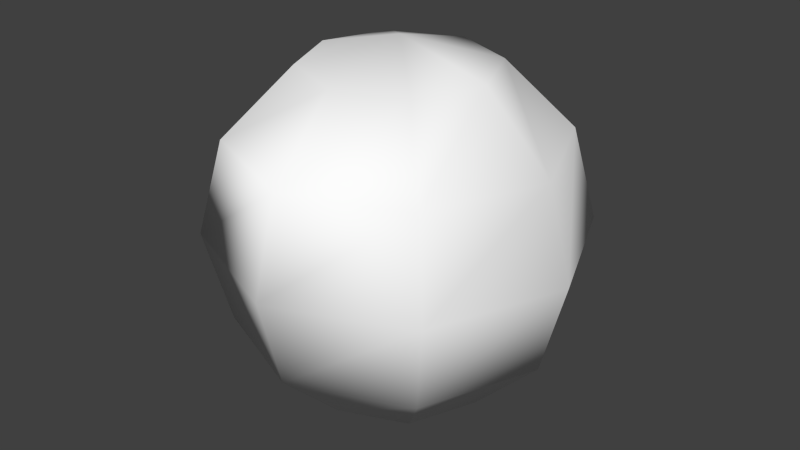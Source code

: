 # Source: Barrior.blend  (saved by Blender 2.75.0; exported with 4.5.12 LTS)
import bpy
from mathutils import Matrix  # noqa: F401  (used for matrix-valued properties, if any)

bpy.ops.wm.read_factory_settings(use_empty=True)
scene = bpy.context.scene
scene.name = 'Scene'

# ---- collections
col_collection_1 = bpy.data.collections.new('Collection 1'); scene.collection.children.link(col_collection_1)

# ---- materials (node trees are filled in below, after node groups)
mat_pshl00e = bpy.data.materials.new('pshl00e')
mat_pshl00e.alpha_threshold = 0.0
mat_pshl00e.use_transparent_shadow = False
mat_pshl00e.diffuse_color = (0.9725, 0.9725, 0.9725, 1.0)
mat_pshl00e.roughness = 0.5

# ---- material node trees

# ---- world
world_world = bpy.data.worlds.new('World'); scene.world = world_world
world_world.color = (0.05088, 0.05088, 0.05088)
world_world.use_sun_shadow = False
world_world.sun_shadow_jitter_overblur = 0.0
world_world.cycles.sampling_method = 'MANUAL'
world_world.cycles.sample_map_resolution = 256

# ---- meshes
me_polygon0 = bpy.data.meshes.new('polygon0')
me_polygon0.from_pydata([(-1.025, 0.2747, 0.0), (-1.776, 1.025, 0.0), (0.0, 1.025, -1.776), (1.025, 0.2747, 0.0), (1.776, 1.025, 0.0), (0.0, 0.2747, 1.025), (-1.256, 3.076, -1.256), (0.7251, 3.827, -0.7251), (1.256, 3.076, 1.256), (0.0, 3.076, 1.776), (-1.256, 1.025, 1.256), (-1.256, 1.025, -1.256), (-1.45, 2.051, -1.45), (0.0, 2.051, -2.051), (1.256, 1.025, -1.256), (1.45, 2.051, -1.45), (1.256, 1.025, 1.256), (0.0, 1.025, 1.776), (0.0, 2.051, 2.051), (-1.45, 2.051, 1.45), (-2.051, 2.051, 0.0), (-1.776, 3.076, 0.0), (0.0, 3.076, -1.776), (1.256, 3.076, -1.256), (2.051, 2.051, 0.0), (1.776, 3.076, 0.0), (1.45, 2.051, 1.45), (-1.256, 3.076, 1.256), (-0.7251, 0.2747, 0.7251), (0.0, 0.0, 0.0), (-0.7251, 0.2747, -0.7251), (0.0, 0.2747, -1.025), (-1.025, 3.827, 0.0), (-0.7251, 3.827, 0.7251), (0.0, 4.102, 0.0), (0.0, 3.827, 1.025), (0.7251, 3.827, 0.7251), (1.025, 3.827, 0.0), (0.0, 3.827, -1.025), (0.7251, 0.2747, 0.7251), (0.7251, 0.2747, -0.7251), (-0.7251, 3.827, -0.7251)], [], [(13, 15, 14), (23, 25, 24), (24, 25, 26), (29, 30, 31), (32, 33, 34), (33, 35, 34), (34, 35, 36), (28, 10, 0), (10, 1, 0), (0, 1, 30), (1, 11, 30), (30, 11, 31), (11, 2, 31), (31, 2, 40), (2, 14, 40), (40, 14, 3), (14, 4, 3), (3, 4, 39), (4, 16, 39), (39, 16, 5), (16, 17, 5), (5, 17, 28), (17, 10, 28), (27, 33, 21), (33, 32, 21), (21, 32, 6), (32, 41, 6), (6, 41, 22), (41, 38, 22), (22, 38, 23), (38, 7, 23), (23, 7, 25), (7, 37, 25), (25, 37, 8), (37, 36, 8), (8, 36, 9), (36, 35, 9), (9, 35, 27), (35, 33, 27), (10, 19, 1), (19, 20, 1), (1, 20, 11), (20, 12, 11), (11, 12, 2), (12, 13, 2), (2, 13, 14), (14, 15, 4), (15, 24, 4), (4, 24, 16), (24, 26, 16), (16, 26, 17), (26, 18, 17), (17, 18, 10), (18, 19, 10), (19, 27, 20), (27, 21, 20), (20, 21, 12), (21, 6, 12), (12, 6, 13), (6, 22, 13), (13, 22, 15), (22, 23, 15), (15, 23, 24), (25, 8, 26), (26, 8, 18), (8, 9, 18), (18, 9, 19), (9, 27, 19), (28, 0, 29), (0, 30, 29), (36, 37, 34), (37, 7, 34), (34, 7, 38), (28, 29, 5), (29, 39, 5), (39, 29, 3), (29, 40, 3), (38, 41, 34), (41, 32, 34), (31, 40, 29)])
me_polygon0.polygons.foreach_set('use_smooth', [True] * 80)
_uv = me_polygon0.uv_layers.new(name='UVMap')
_uv.uv.foreach_set('vector', [nan, 0.0, nan, 0.0, nan, 0.0, nan, 0.0, nan, 0.0, nan, 0.0, nan, 0.0, nan, 0.0, nan, 0.0, nan, 0.0, nan, 0.0, nan, 0.0, nan, 0.0, nan, 0.0, nan, 0.0, nan, 0.0, nan, 0.0, nan, 0.0, nan, 0.0, nan, 0.0, nan, 0.0, nan, 0.0, nan, 0.0, nan, 0.0, nan, 0.0, nan, 0.0, nan, 0.0, nan, 0.0, nan, 0.0, nan, 0.0, nan, 0.0, nan, 0.0, nan, 0.0, nan, 0.0, nan, 0.0, nan, 0.0, nan, 0.0, nan, 0.0, nan, 0.0, nan, 0.0, nan, 0.0, nan, 0.0, nan, 0.0, nan, 0.0, nan, 0.0, nan, 0.0, nan, 0.0, nan, 0.0, nan, 0.0, nan, 0.0, nan, 0.0, nan, 0.0, nan, 0.0, nan, 0.0, nan, 0.0, nan, 0.0, nan, 0.0, nan, 0.0, nan, 0.0, nan, 0.0, nan, 0.0, nan, 0.0, nan, 0.0, nan, 0.0, nan, 0.0, nan, 0.0, nan, 0.0, nan, 0.0, nan, 0.0, nan, 0.0, nan, 0.0, nan, 0.0, nan, 0.0, nan, 0.0, nan, 0.0, nan, 0.0, nan, 0.0, nan, 0.0, nan, 0.0, nan, 0.0, nan, 0.0, nan, 0.0, nan, 0.0, nan, 0.0, nan, 0.0, nan, 0.0, nan, 0.0, nan, 0.0, nan, 0.0, nan, 0.0, nan, 0.0, nan, 0.0, nan, 0.0, nan, 0.0, nan, 0.0, nan, 0.0, nan, 0.0, nan, 0.0, nan, 0.0, nan, 0.0, nan, 0.0, nan, 0.0, nan, 0.0, nan, 0.0, nan, 0.0, nan, 0.0, nan, 0.0, nan, 0.0, nan, 0.0, nan, 0.0, nan, 0.0, nan, 0.0, nan, 0.0, nan, 0.0, nan, 0.0, nan, 0.0, nan, 0.0, nan, 0.0, nan, 0.0, nan, 0.0, nan, 0.0, nan, 0.0, nan, 0.0, nan, 0.0, nan, 0.0, nan, 0.0, nan, 0.0, nan, 0.0, nan, 0.0, nan, 0.0, nan, 0.0, nan, 0.0, nan, 0.0, nan, 0.0, nan, 0.0, nan, 0.0, nan, 0.0, nan, 0.0, nan, 0.0, nan, 0.0, nan, 0.0, nan, 0.0, nan, 0.0, nan, 0.0, nan, 0.0, nan, 0.0, nan, 0.0, nan, 0.0, nan, 0.0, nan, 0.0, nan, 0.0, nan, 0.0, nan, 0.0, nan, 0.0, nan, 0.0, nan, 0.0, nan, 0.0, nan, 0.0, nan, 0.0, nan, 0.0, nan, 0.0, nan, 0.0, nan, 0.0, nan, 0.0, nan, 0.0, nan, 0.0, nan, 0.0, nan, 0.0, nan, 0.0, nan, 0.0, nan, 0.0, nan, 0.0, nan, 0.0, nan, 0.0, nan, 0.0, nan, 0.0, nan, 0.0, nan, 0.0, nan, 0.0, nan, 0.0, nan, 0.0, nan, 0.0, nan, 0.0, nan, 0.0, nan, 0.0, nan, 0.0, nan, 0.0, nan, 0.0, nan, 0.0, nan, 0.0, nan, 0.0, nan, 0.0, nan, 0.0, nan, 0.0, nan, 0.0, nan, 0.0, nan, 0.0, nan, 0.0, nan, 0.0, nan, 0.0, nan, 0.0, nan, 0.0, nan, 0.0, nan, 0.0, nan, 0.0, nan, 0.0, nan, 0.0, nan, 0.0, nan, 0.0, nan, 0.0, nan, 0.0, nan, 0.0, nan, 0.0, nan, 0.0, nan, 0.0, nan, 0.0, nan, 0.0, nan, 0.0, nan, 0.0, nan, 0.0, nan, 0.0, nan, 0.0, nan, 0.0, nan, 0.0, nan, 0.0, nan, 0.0, nan, 0.0, nan, 0.0, nan, 0.0, nan, 0.0, nan, 0.0, nan, 0.0, nan, 0.0, nan, 0.0, nan, 0.0, nan, 0.0, nan, 0.0, nan, 0.0, nan, 0.0, nan, 0.0])
me_polygon0.materials.append(mat_pshl00e)
me_polygon0.use_remesh_preserve_volume = False
me_polygon0.use_remesh_preserve_attributes = False
me_polygon0.use_mirror_vertex_groups = False
me_polygon0.update()
me_polygon0.normals_split_custom_set([tuple(v) for v in zip(*[iter([0.274, -1.821e-07, -0.9617, 0.68, -0.2741, -0.68, 0.4675, -0.3448, -0.814, 0.7718, 0.5028, -0.3893, 0.977, 0.2133, -1.588e-05, 0.9617, 0.1733, -0.2122, 0.9617, 0.1733, -0.2122, 0.977, 0.2133, -1.588e-05, 0.8738, -1.518e-07, 0.4862, -0.1974, -0.9602, -0.1974, -0.1321, -0.8551, -0.5014, -1.917e-05, -0.9605, -0.2781, -0.4418, 0.8541, 0.2744, -0.1341, 0.9818, 0.1341, -0.2585, 0.966, -5.302e-09, -0.1341, 0.9818, 0.1341, -1.911e-05, 0.9564, 0.2921, -0.2585, 0.966, -5.302e-09, -0.2585, 0.966, -5.302e-09, -1.911e-05, 0.9564, 0.2921, 0.1968, 0.9605, 0.1968, -0.586, -0.5596, 0.586, -0.5868, -0.7795, 0.2191, -0.4479, -0.8551, 0.2612, -0.5868, -0.7795, 0.2191, -0.7155, -0.6987, -1.61e-05, -0.4479, -0.8551, 0.2612, -0.4479, -0.8551, 0.2612, -0.7155, -0.6987, -1.61e-05, -0.1321, -0.8551, -0.5014, -0.7155, -0.6987, -1.61e-05, -0.5059, -0.6986, -0.5059, -0.1321, -0.8551, -0.5014, -0.1321, -0.8551, -0.5014, -0.5059, -0.6986, -0.5059, -1.917e-05, -0.9605, -0.2781, -0.5059, -0.6986, -0.5059, 1.607e-05, -0.6987, -0.7155, -1.917e-05, -0.9605, -0.2781, -1.917e-05, -0.9605, -0.2781, 1.607e-05, -0.6987, -0.7155, 0.1185, -0.8541, -0.5063, 1.607e-05, -0.6987, -0.7155, 0.4675, -0.3448, -0.814, 0.1185, -0.8541, -0.5063, 0.1185, -0.8541, -0.5063, 0.4675, -0.3448, -0.814, 0.4479, -0.8551, -0.2612, 0.4675, -0.3448, -0.814, 0.7155, -0.6987, 1.61e-05, 0.4479, -0.8551, -0.2612, 0.4479, -0.8551, -0.2612, 0.7155, -0.6987, 1.61e-05, 0.5063, -0.8541, 0.1185, 0.7155, -0.6987, 1.61e-05, 0.5059, -0.6986, 0.5059, 0.5063, -0.8541, 0.1185, 0.5063, -0.8541, 0.1185, 0.5059, -0.6986, 0.5059, 0.2612, -0.8551, 0.4479, 0.5059, -0.6986, 0.5059, -1.607e-05, -0.6987, 0.7155, 0.2612, -0.8551, 0.4479, 0.2612, -0.8551, 0.4479, -1.607e-05, -0.6987, 0.7155, -0.586, -0.5596, 0.586, -1.607e-05, -0.6987, 0.7155, -0.5868, -0.7795, 0.2191, -0.586, -0.5596, 0.586, -0.3779, 0.8452, 0.3779, -0.1341, 0.9818, 0.1341, -0.821, 0.5028, 0.2705, -0.1341, 0.9818, 0.1341, -0.4418, 0.8541, 0.2744, -0.821, 0.5028, 0.2705, -0.821, 0.5028, 0.2705, -0.4418, 0.8541, 0.2744, -0.7718, 0.5028, -0.3893, -0.4418, 0.8541, 0.2744, -0.5343, 0.655, -0.5343, -0.7718, 0.5028, -0.3893, -0.7718, 0.5028, -0.3893, -0.5343, 0.655, -0.5343, -0.2705, 0.5028, -0.821, -0.5343, 0.655, -0.5343, 1.852e-05, 0.6438, -0.7652, -0.2705, 0.5028, -0.821, -0.2705, 0.5028, -0.821, 1.852e-05, 0.6438, -0.7652, 0.7718, 0.5028, -0.3893, 1.852e-05, 0.6438, -0.7652, 0.5343, 0.655, -0.5343, 0.7718, 0.5028, -0.3893, 0.7718, 0.5028, -0.3893, 0.5343, 0.655, -0.5343, 0.977, 0.2133, -1.588e-05, 0.5343, 0.655, -0.5343, 0.7557, 0.6549, 1.871e-05, 0.977, 0.2133, -1.588e-05, 0.977, 0.2133, -1.588e-05, 0.7557, 0.6549, 1.871e-05, 0.7718, 0.5028, 0.3893, 0.7557, 0.6549, 1.871e-05, 0.1968, 0.9605, 0.1968, 0.7718, 0.5028, 0.3893, 0.7718, 0.5028, 0.3893, 0.1968, 0.9605, 0.1968, 0.2705, 0.5028, 0.821, 0.1968, 0.9605, 0.1968, -1.911e-05, 0.9564, 0.2921, 0.2705, 0.5028, 0.821, 0.2705, 0.5028, 0.821, -1.911e-05, 0.9564, 0.2921, -0.3779, 0.8452, 0.3779, -1.911e-05, 0.9564, 0.2921, -0.1341, 0.9818, 0.1341, -0.3779, 0.8452, 0.3779, -0.5868, -0.7795, 0.2191, -0.8906, -0.3393, 0.3029, -0.7155, -0.6987, -1.61e-05, -0.8906, -0.3393, 0.3029, -0.9617, -0.274, 1.753e-08, -0.7155, -0.6987, -1.61e-05, -0.7155, -0.6987, -1.61e-05, -0.9617, -0.274, 1.753e-08, -0.5059, -0.6986, -0.5059, -0.9617, -0.274, 1.753e-08, -0.68, -0.2741, -0.68, -0.5059, -0.6986, -0.5059, -0.5059, -0.6986, -0.5059, -0.68, -0.2741, -0.68, 1.607e-05, -0.6987, -0.7155, -0.68, -0.2741, -0.68, 0.274, -1.821e-07, -0.9617, 1.607e-05, -0.6987, -0.7155, 1.607e-05, -0.6987, -0.7155, 0.274, -1.821e-07, -0.9617, 0.4675, -0.3448, -0.814, 0.4675, -0.3448, -0.814, 0.68, -0.2741, -0.68, 0.7155, -0.6987, 1.61e-05, 0.68, -0.2741, -0.68, 0.9617, 0.1733, -0.2122, 0.7155, -0.6987, 1.61e-05, 0.7155, -0.6987, 1.61e-05, 0.9617, 0.1733, -0.2122, 0.5059, -0.6986, 0.5059, 0.9617, 0.1733, -0.2122, 0.8738, -1.518e-07, 0.4862, 0.5059, -0.6986, 0.5059, 0.5059, -0.6986, 0.5059, 0.8738, -1.518e-07, 0.4862, -1.607e-05, -0.6987, 0.7155, 0.8738, -1.518e-07, 0.4862, -2.922e-08, -0.274, 0.9617, -1.607e-05, -0.6987, 0.7155, -1.607e-05, -0.6987, 0.7155, -2.922e-08, -0.274, 0.9617, -0.5868, -0.7795, 0.2191, -2.922e-08, -0.274, 0.9617, -0.8906, -0.3393, 0.3029, -0.5868, -0.7795, 0.2191, -0.8906, -0.3393, 0.3029, -0.3779, 0.8452, 0.3779, -0.9617, -0.274, 1.753e-08, -0.3779, 0.8452, 0.3779, -0.821, 0.5028, 0.2705, -0.9617, -0.274, 1.753e-08, -0.9617, -0.274, 1.753e-08, -0.821, 0.5028, 0.2705, -0.68, -0.2741, -0.68, -0.821, 0.5028, 0.2705, -0.7718, 0.5028, -0.3893, -0.68, -0.2741, -0.68, -0.68, -0.2741, -0.68, -0.7718, 0.5028, -0.3893, 0.274, -1.821e-07, -0.9617, -0.7718, 0.5028, -0.3893, -0.2705, 0.5028, -0.821, 0.274, -1.821e-07, -0.9617, 0.274, -1.821e-07, -0.9617, -0.2705, 0.5028, -0.821, 0.68, -0.2741, -0.68, -0.2705, 0.5028, -0.821, 0.7718, 0.5028, -0.3893, 0.68, -0.2741, -0.68, 0.68, -0.2741, -0.68, 0.7718, 0.5028, -0.3893, 0.9617, 0.1733, -0.2122, 0.977, 0.2133, -1.588e-05, 0.7718, 0.5028, 0.3893, 0.8738, -1.518e-07, 0.4862, 0.8738, -1.518e-07, 0.4862, 0.7718, 0.5028, 0.3893, -2.922e-08, -0.274, 0.9617, 0.7718, 0.5028, 0.3893, 0.2705, 0.5028, 0.821, -2.922e-08, -0.274, 0.9617, -2.922e-08, -0.274, 0.9617, 0.2705, 0.5028, 0.821, -0.8906, -0.3393, 0.3029, 0.2705, 0.5028, 0.821, -0.3779, 0.8452, 0.3779, -0.8906, -0.3393, 0.3029, -0.586, -0.5596, 0.586, -0.4479, -0.8551, 0.2612, -0.1974, -0.9602, -0.1974, -0.4479, -0.8551, 0.2612, -0.1321, -0.8551, -0.5014, -0.1974, -0.9602, -0.1974, 0.1968, 0.9605, 0.1968, 0.7557, 0.6549, 1.871e-05, -0.2585, 0.966, -5.302e-09, 0.7557, 0.6549, 1.871e-05, 0.5343, 0.655, -0.5343, -0.2585, 0.966, -5.302e-09, -0.2585, 0.966, -5.302e-09, 0.5343, 0.655, -0.5343, 1.852e-05, 0.6438, -0.7652, -0.586, -0.5596, 0.586, -0.1974, -0.9602, -0.1974, 0.2612, -0.8551, 0.4479, -0.1974, -0.9602, -0.1974, 0.5063, -0.8541, 0.1185, 0.2612, -0.8551, 0.4479, 0.5063, -0.8541, 0.1185, -0.1974, -0.9602, -0.1974, 0.4479, -0.8551, -0.2612, -0.1974, -0.9602, -0.1974, 0.1185, -0.8541, -0.5063, 0.4479, -0.8551, -0.2612, 1.852e-05, 0.6438, -0.7652, -0.5343, 0.655, -0.5343, -0.2585, 0.966, -5.302e-09, -0.5343, 0.655, -0.5343, -0.4418, 0.8541, 0.2744, -0.2585, 0.966, -5.302e-09, -1.917e-05, -0.9605, -0.2781, 0.1185, -0.8541, -0.5063, -0.1974, -0.9602, -0.1974])] * 3)])

# ---- objects
ob_polygon0 = bpy.data.objects.new('polygon0', me_polygon0)

# ---- transforms, parenting, visibility, modifiers, constraints
ob_polygon0.location = (0.0, 0.0, 0.0)
ob_polygon0.rotation_euler = (1.571, -0.0, 0.0)
ob_polygon0.scale = (0.75, 0.75, 0.75)
ob_polygon0.lineart.crease_threshold = 0.0

# ---- collection membership
col_collection_1.objects.link(ob_polygon0)

# ---- scene / render settings (as saved in the file)
scene.frame_start = 1; scene.frame_end = 250; scene.frame_set(1)
scene.render.engine = 'BLENDER_EEVEE_NEXT'
scene.render.resolution_percentage = 50
scene.render.dither_intensity = 0.0
scene.cycles.use_denoising = False
scene.cycles.samples = 10
scene.cycles.sampling_pattern = 'TABULATED_SOBOL'
scene.cycles.light_sampling_threshold = 0.0
scene.cycles.use_adaptive_sampling = False
scene.cycles.use_light_tree = False
scene.cycles.blur_glossy = 0.0
scene.cycles.pixel_filter_type = 'GAUSSIAN'
scene.cycles.sample_clamp_indirect = 0.0
scene.view_settings.view_transform = 'Standard'
bpy.context.view_layer.update()

# ---- added for rendering (the .blend has no active camera and no usable light): camera, sun
cam_auto = bpy.data.cameras.new('AutoCamera')
cam_auto.lens = 50.0
cam_auto.sensor_width = 36.0
cam_auto.clip_end = 1000.0
ob_auto_camera = bpy.data.objects.new('AutoCamera', cam_auto)
scene.collection.objects.link(ob_auto_camera)
ob_auto_camera.location = (4.92968, -5.91561, 5.48183)
ob_auto_camera.rotation_euler = (1.09748, -7.21219e-08, 0.694738)
scene.camera = ob_auto_camera
light_auto_sun = bpy.data.lights.new('AutoSun', 'SUN')
light_auto_sun.energy = 3.0
light_auto_sun.angle = 0.0523599
ob_auto_sun = bpy.data.objects.new('AutoSun', light_auto_sun)
scene.collection.objects.link(ob_auto_sun)
ob_auto_sun.rotation_euler = (0.872665, 0.174533, 0.523599)
bpy.context.view_layer.update()
